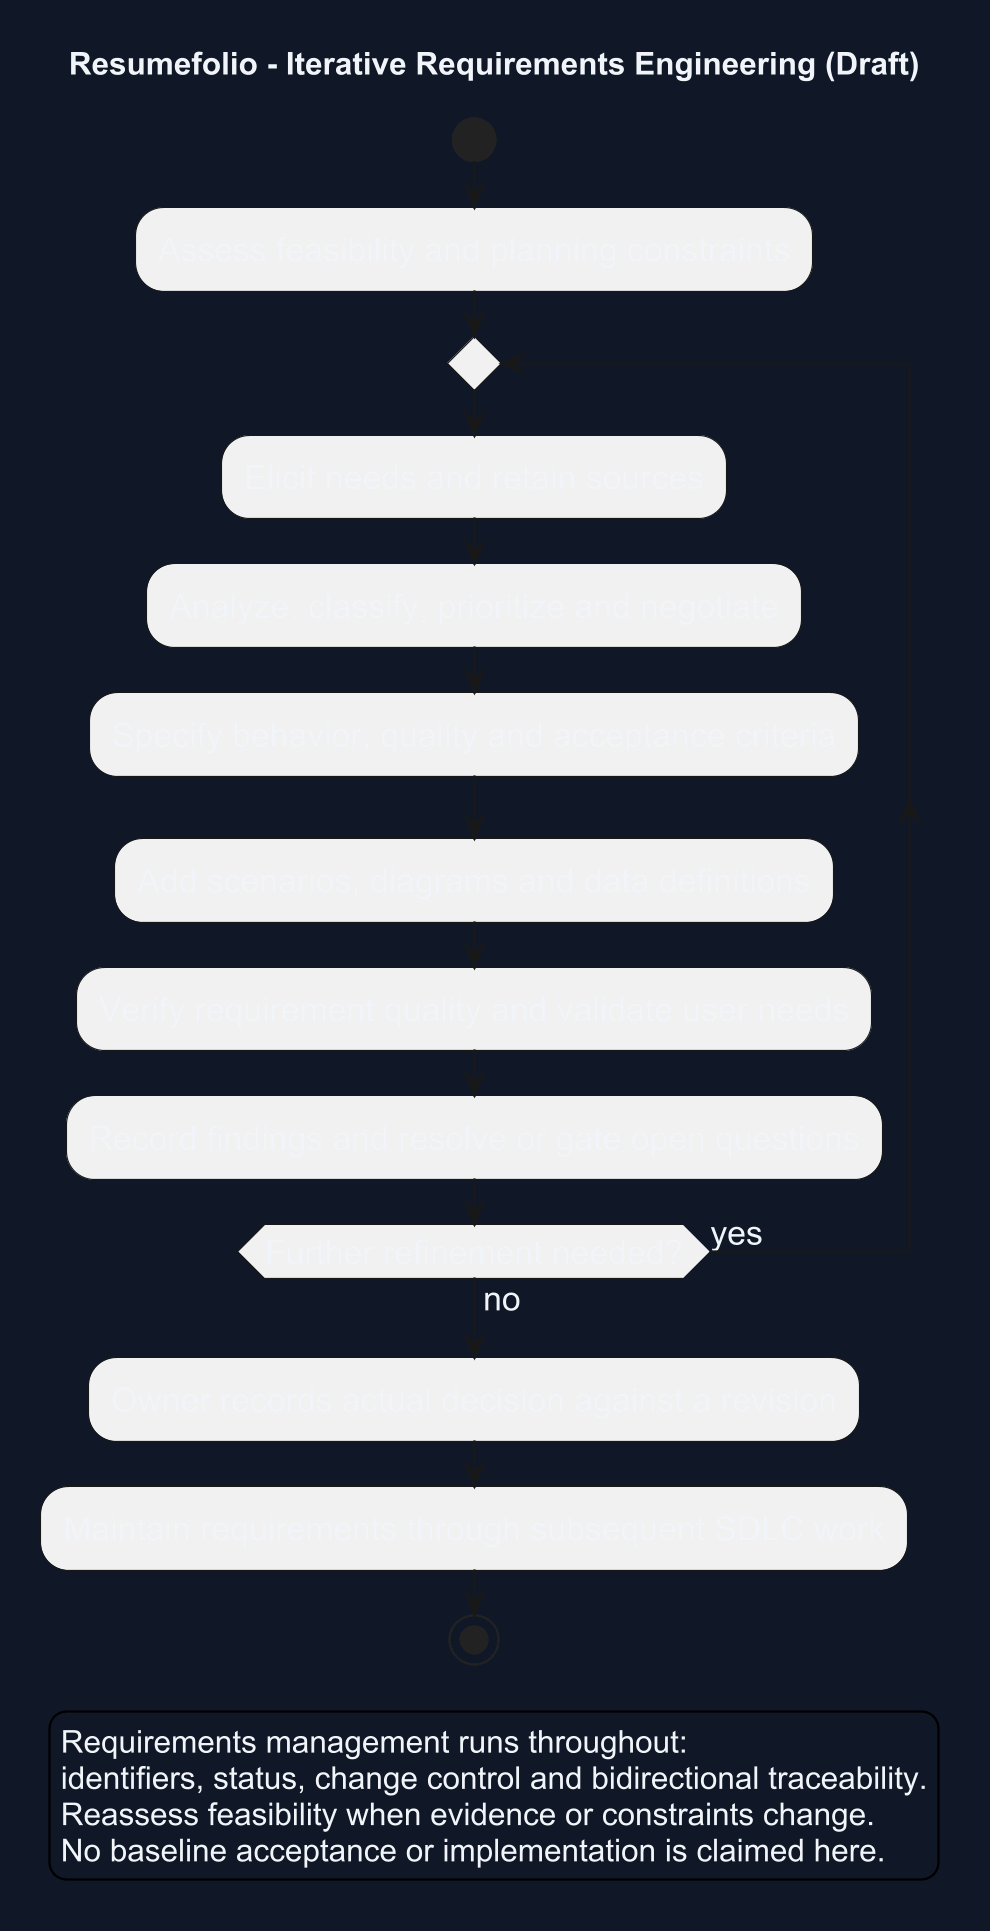

The diagram above was rendered by PlantUML. Its source (embedded in the PNG):
@startuml
' OWNER-MVP-2026-11-04 review: Method / document navigation. Scope-independent process/navigation; provider or runner examples are not MVP prerequisites.
skinparam backgroundColor #101827
skinparam defaultFontColor #F1F5F9
skinparam hyperlinkColor #A9D0FF
skinparam dpi 216
skinparam defaultFontName Arial
skinparam defaultFontSize 15
title Resumefolio - Iterative Requirements Engineering (Draft)
start
:Assess feasibility and planning constraints;
repeat
:Elicit needs and retain sources;
:Analyze, classify, prioritize and negotiate;
:Specify behavior, quality and acceptance criteria;
:Add scenarios, diagrams and data definitions;
:Verify requirement quality and validate user needs;
:Record findings and resolve or gate open questions;
repeat while (Further refinement needed?) is (yes) not (no)
:Owner records actual decision against a revision;
:Maintain requirements through subsequent SDLC work;
stop
legend bottom
Requirements management runs throughout:
identifiers, status, change control and bidirectional traceability.
Reassess feasibility when evidence or constraints change.
No baseline acceptance or implementation is claimed here.
endlegend
@enduml